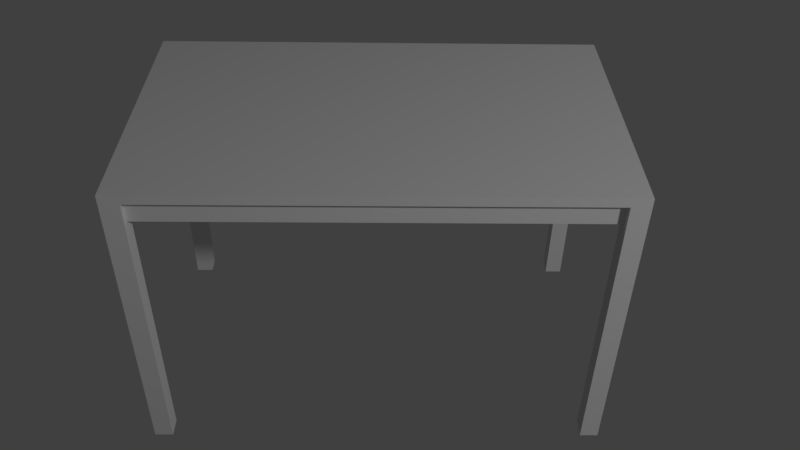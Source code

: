 # Source: Table.blend  (saved by Blender 2.78.0; exported with 4.5.12 LTS)
import bpy
from mathutils import Matrix  # noqa: F401  (used for matrix-valued properties, if any)

bpy.ops.wm.read_factory_settings(use_empty=True)
scene = bpy.context.scene
scene.name = 'Scene'

# ---- collections
col_collection_1 = bpy.data.collections.new('Collection 1'); scene.collection.children.link(col_collection_1)

# ---- materials (node trees are filled in below, after node groups)
mat_material = bpy.data.materials.new('Material')
mat_material.alpha_threshold = 0.0
mat_material.use_transparent_shadow = False
mat_material.roughness = 0.5
mat_material.line_color = (0.0, 0.0, 0.0, 1.0)
mat_material_001 = bpy.data.materials.new('Material.001')
mat_material_001.alpha_threshold = 0.0
mat_material_001.use_transparent_shadow = False
mat_material_001.roughness = 0.5
mat_material_002 = bpy.data.materials.new('Material.002')
mat_material_002.alpha_threshold = 0.0
mat_material_002.use_transparent_shadow = False
mat_material_002.roughness = 0.5
mat_material_003 = bpy.data.materials.new('Material.003')
mat_material_003.alpha_threshold = 0.0
mat_material_003.use_transparent_shadow = False
mat_material_003.roughness = 0.5

# ---- material node trees

# ---- world
world_world = bpy.data.worlds.new('World'); scene.world = world_world
world_world.color = (0.05088, 0.05088, 0.05088)
world_world.use_sun_shadow = False
world_world.sun_shadow_jitter_overblur = 0.0
world_world.cycles.sampling_method = 'MANUAL'

# ---- cameras
cam_camera = bpy.data.cameras.new('Camera')
cam_camera.clip_end = 100.0
cam_camera.lens = 35.0
cam_camera.sensor_width = 32.0
cam_camera.sensor_height = 18.0
cam_camera.display_size = 2.0
cam_camera.dof.focus_distance = 0.0
cam_camera.dof.aperture_fstop = 128.0
cam_camera.dof.aperture_blades = 6

# ---- lights
light_point = bpy.data.lights.new('Point', 'POINT')
light_point.transmission_factor = 0.0
light_point.energy = 100.0
light_point.shadow_buffer_clip_start = 0.5
light_point.shadow_soft_size = 0.1
light_point.shadow_maximum_resolution = 0.006
light_point.use_absolute_resolution = True

# ---- meshes
me_cube = bpy.data.meshes.new('Cube')
me_cube.from_pydata([(1.0, 1.0, -1.0), (1.0, -1.0, -1.0), (-1.0, -1.0, -1.0), (-1.0, 1.0, -1.0), (1.0, 1.0, 1.0), (1.0, -1.0, 1.0), (-1.0, -1.0, 1.0), (-1.0, 1.0, 1.0)], [], [(0, 1, 2, 3), (4, 7, 6, 5), (0, 4, 5, 1), (1, 5, 6, 2), (2, 6, 7, 3), (4, 0, 3, 7)])
_uv = me_cube.uv_layers.new(name='UVMap')
_uv.uv.foreach_set('vector', [0.0, 0.0, 1.0, 0.0, 1.0, 1.0, 0.0, 1.0, 0.0, 0.0, 1.0, 0.0, 1.0, 1.0, 0.0, 1.0, 0.0, 0.0, 1.0, 0.0, 1.0, 1.0, 0.0, 1.0, 0.0, 0.0, 1.0, 0.0, 1.0, 1.0, 0.0, 1.0, 0.0, 0.0, 1.0, 0.0, 1.0, 1.0, 0.0, 1.0, 0.0, 0.0, 1.0, 0.0, 1.0, 1.0, 0.0, 1.0])
me_cube.materials.append(mat_material)
me_cube.use_remesh_preserve_volume = False
me_cube.use_remesh_preserve_attributes = False
me_cube.use_mirror_vertex_groups = False
me_cube.update()
me_cube_004 = bpy.data.meshes.new('Cube.004')
me_cube_004.from_pydata([(-1.0, -1.0, -1.0), (-1.0, -1.0, 1.0), (-1.0, 1.0, -1.0), (-1.0, 1.0, 1.0), (1.0, -1.0, -1.0), (1.0, -1.0, 1.0), (1.0, 1.0, -1.0), (1.0, 1.0, 1.0)], [], [(0, 1, 3, 2), (2, 3, 7, 6), (6, 7, 5, 4), (4, 5, 1, 0), (2, 6, 4, 0), (7, 3, 1, 5)])
_uv = me_cube_004.uv_layers.new(name='UVMap')
_uv.uv.foreach_set('vector', [0.0, 0.0, 1.0, 0.0, 1.0, 1.0, 0.0, 1.0, 0.0, 0.0, 1.0, 0.0, 1.0, 1.0, 0.0, 1.0, 0.0, 0.0, 1.0, 0.0, 1.0, 1.0, 0.0, 1.0, 0.0, 0.0, 1.0, 0.0, 1.0, 1.0, 0.0, 1.0, 0.0, 0.0, 1.0, 0.0, 1.0, 1.0, 0.0, 1.0, 0.0, 0.0, 1.0, 0.0, 1.0, 1.0, 0.0, 1.0])
me_cube_004.materials.append(mat_material_001)
me_cube_004.use_remesh_preserve_volume = False
me_cube_004.use_remesh_preserve_attributes = False
me_cube_004.use_mirror_vertex_groups = False
me_cube_004.update()
me_cube_005 = bpy.data.meshes.new('Cube.005')
me_cube_005.from_pydata([(-1.0, -1.0, -1.0), (-1.0, -1.0, 1.0), (-1.0, 1.0, -1.0), (-1.0, 1.0, 1.0), (1.0, -1.0, -1.0), (1.0, -1.0, 1.0), (1.0, 1.0, -1.0), (1.0, 1.0, 1.0)], [], [(0, 1, 3, 2), (2, 3, 7, 6), (6, 7, 5, 4), (4, 5, 1, 0), (2, 6, 4, 0), (7, 3, 1, 5)])
_uv = me_cube_005.uv_layers.new(name='UVMap')
_uv.uv.foreach_set('vector', [0.0, 0.0, 1.0, 0.0, 1.0, 1.0, 0.0, 1.0, 0.0, 0.0, 1.0, 0.0, 1.0, 1.0, 0.0, 1.0, 0.0, 0.0, 1.0, 0.0, 1.0, 1.0, 0.0, 1.0, 0.0, 0.0, 1.0, 0.0, 1.0, 1.0, 0.0, 1.0, 0.0, 0.0, 1.0, 0.0, 1.0, 1.0, 0.0, 1.0, 0.0, 0.0, 1.0, 0.0, 1.0, 1.0, 0.0, 1.0])
me_cube_005.materials.append(mat_material_002)
me_cube_005.use_remesh_preserve_volume = False
me_cube_005.use_remesh_preserve_attributes = False
me_cube_005.use_mirror_vertex_groups = False
me_cube_005.update()
me_cube_002 = bpy.data.meshes.new('Cube.002')
me_cube_002.from_pydata([(-1.0, -1.0, -1.0), (-1.0, -1.0, 1.0), (-1.0, 1.0, -1.0), (-1.0, 1.0, 1.0), (1.0, -1.0, -1.0), (1.0, -1.0, 1.0), (1.0, 1.0, -1.0), (1.0, 1.0, 1.0)], [], [(0, 1, 3, 2), (2, 3, 7, 6), (6, 7, 5, 4), (4, 5, 1, 0), (2, 6, 4, 0), (7, 3, 1, 5)])
_uv = me_cube_002.uv_layers.new(name='UVMap')
_uv.uv.foreach_set('vector', [0.0, 0.0, 1.0, 0.0, 1.0, 1.0, 0.0, 1.0, 0.0, 0.0, 1.0, 0.0, 1.0, 1.0, 0.0, 1.0, 0.0, 0.0, 1.0, 0.0, 1.0, 1.0, 0.0, 1.0, 0.0, 0.0, 1.0, 0.0, 1.0, 1.0, 0.0, 1.0, 0.0, 0.0, 1.0, 0.0, 1.0, 1.0, 0.0, 1.0, 0.0, 0.0, 1.0, 0.0, 1.0, 1.0, 0.0, 1.0])
me_cube_002.materials.append(mat_material_003)
me_cube_002.use_remesh_preserve_volume = False
me_cube_002.use_remesh_preserve_attributes = False
me_cube_002.use_mirror_vertex_groups = False
me_cube_002.update()

# ---- objects
ob_point = bpy.data.objects.new('Point', light_point)
ob_camera = bpy.data.objects.new('Camera', cam_camera)
ob_tabletop = bpy.data.objects.new('Tabletop', me_cube)
ob_cube_001 = bpy.data.objects.new('Cube.001', me_cube_004)
ob_cube = bpy.data.objects.new('Cube', me_cube_005)
ob_feet = bpy.data.objects.new('Feet', me_cube_002)

# ---- transforms, parenting, visibility, modifiers, constraints
ob_point.location = (2.097, 2.051, 2.072)
ob_point.lineart.crease_threshold = 0.0
ob_camera.location = (1.554, 0.01813, 1.275)
ob_camera.rotation_euler = (0.8987, -0.01396, 1.562)
ob_camera.lineart.crease_threshold = 0.0
ob_tabletop.location = (0.0, 0.0, 0.33)
ob_tabletop.scale = (0.3, 0.5, 0.01)
ob_tabletop.lock_rotations_4d = False
ob_tabletop.empty_display_type = 'ARROWS'
ob_tabletop.lineart.crease_threshold = 0.0
ob_cube_001.location = (-0.28, 0.0, 0.295)
ob_cube_001.scale = (0.005, 0.46, 0.025)
ob_cube_001.lineart.crease_threshold = 0.0
_m = ob_cube_001.modifiers.new('Mirror', 'MIRROR')
_m.mirror_object = ob_tabletop
ob_cube.location = (0.0, -0.48, 0.295)
ob_cube.scale = (0.26, 0.005, 0.025)
ob_cube.lineart.crease_threshold = 0.0
_m = ob_cube.modifiers.new('Mirror', 'MIRROR')
_m.use_axis = (False, True, False)
_m.mirror_object = ob_cube_001
ob_feet.location = (-0.28, 0.48, -0.005)
ob_feet.scale = (0.02, 0.02, 0.325)
ob_feet.lineart.crease_threshold = 0.0
_m = ob_feet.modifiers.new('Mirror', 'MIRROR')
_m.use_axis = (True, True, False)
_m.merge_threshold = 0.0
_m.mirror_object = ob_tabletop

# ---- collection membership
col_collection_1.objects.link(ob_point)
col_collection_1.objects.link(ob_camera)
col_collection_1.objects.link(ob_tabletop)
col_collection_1.objects.link(ob_cube_001)
col_collection_1.objects.link(ob_cube)
col_collection_1.objects.link(ob_feet)

# ---- scene / render settings (as saved in the file)
scene.camera = ob_camera
scene.frame_start = 1; scene.frame_end = 250; scene.frame_set(203)
scene.render.engine = 'BLENDER_EEVEE_NEXT'
scene.render.resolution_percentage = 50
scene.render.dither_intensity = 0.0
scene.render.film_transparent = True
scene.cycles.use_denoising = False
scene.cycles.samples = 128
scene.cycles.sampling_pattern = 'TABULATED_SOBOL'
scene.cycles.light_sampling_threshold = 0.0
scene.cycles.use_adaptive_sampling = False
scene.cycles.use_light_tree = False
scene.cycles.blur_glossy = 0.0
scene.cycles.sample_clamp_indirect = 0.0
scene.view_settings.view_transform = 'Standard'
bpy.context.view_layer.update()
